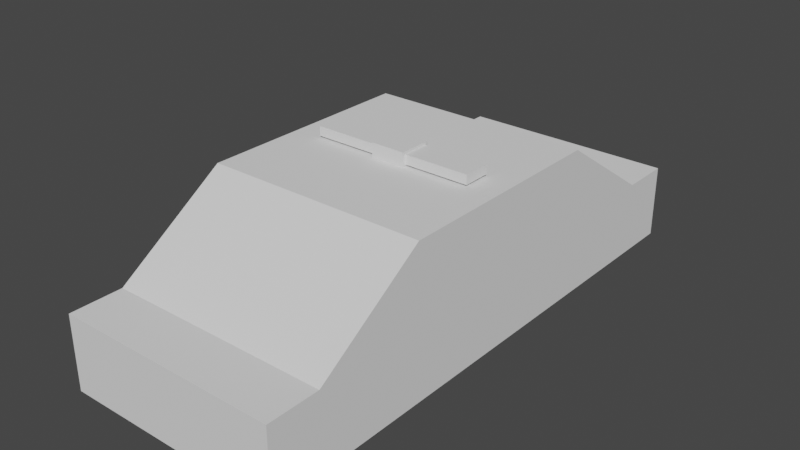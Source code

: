 # Source: Cop.blend  (saved by Blender 2.91.10; exported with 4.5.12 LTS)
import bpy
from mathutils import Matrix  # noqa: F401  (used for matrix-valued properties, if any)

bpy.ops.wm.read_factory_settings(use_empty=True)
scene = bpy.context.scene
scene.name = 'Scene'

# ---- collections
col_collection = bpy.data.collections.new('Collection'); scene.collection.children.link(col_collection)

# ---- world
world_world = bpy.data.worlds.new('World'); scene.world = world_world
world_world.use_nodes = True; world_world.node_tree.nodes.clear()
_N = world_world.node_tree.nodes; _L = world_world.node_tree.links
n0 = _N.new('ShaderNodeOutputWorld'); n0.name = 'World Output'; n0.location = (300, 300)
n1 = _N.new('ShaderNodeBackground'); n1.name = 'Background'; n1.location = (10, 300)
n1.inputs[0].default_value = (0.05088, 0.05088, 0.05088, 1.0)
_L.new(n1.outputs[0], n0.inputs[0])
n0.is_active_output = True
world_world.color = (0.05088, 0.05088, 0.05088)
world_world.use_sun_shadow = False
world_world.sun_shadow_jitter_overblur = 0.0

# ---- meshes
me_cube_001 = bpy.data.meshes.new('Cube.001')
me_cube_001.from_pydata([(-1.0, -1.0, -1.0), (-1.0, -1.0, 1.0), (-1.0, 1.0, -1.0), (-1.0, 1.0, 1.0), (1.0, -1.0, -1.0), (1.0, -1.0, 1.0), (1.0, 1.0, -1.0), (1.0, 1.0, 1.0)], [], [(0, 1, 3, 2), (2, 3, 7, 6), (6, 7, 5, 4), (4, 5, 1, 0), (2, 6, 4, 0), (7, 3, 1, 5)])
_uv = me_cube_001.uv_layers.new(name='UVMap')
_uv.uv.foreach_set('vector', [0.375, 0.0, 0.625, 0.0, 0.625, 0.25, 0.375, 0.25, 0.375, 0.25, 0.625, 0.25, 0.625, 0.5, 0.375, 0.5, 0.375, 0.5, 0.625, 0.5, 0.625, 0.75, 0.375, 0.75, 0.375, 0.75, 0.625, 0.75, 0.625, 1.0, 0.375, 1.0, 0.125, 0.5, 0.375, 0.5, 0.375, 0.75, 0.125, 0.75, 0.625, 0.5, 0.875, 0.5, 0.875, 0.75, 0.625, 0.75])
me_cube_001.use_remesh_fix_poles = True
me_cube_001.use_remesh_preserve_attributes = False
me_cube_001.use_mirror_vertex_groups = False
me_cube_001.update()
me_cube_002 = bpy.data.meshes.new('Cube.002')
me_cube_002.from_pydata([(1.0, 1.0, -1.0), (1.0, 0.5, -1.0), (1.0, 0.5, 1.0), (-1.0, 1.0, -1.0), (-1.0, 0.5, -1.0), (-1.0, 0.5, 1.0), (0.0, 1.0, -1.0), (0.0, 0.5, 1.0), (0.0, 0.5, -1.0), (1.0, -1.0, -1.0), (1.0, 0.0, -1.0), (1.0, -0.5, -1.0), (1.0, -0.5, 1.0), (1.0, 0.0, 1.0), (-1.0, -1.0, -1.0), (-1.0, 0.0, -1.0), (-1.0, -0.5, -1.0), (-1.0, -0.5, 1.0), (-1.0, 0.0, 1.0), (0.0, -1.0, -1.0), (0.0, -0.5, 1.0), (0.0, 0.0, 1.0), (0.0, -0.5, -1.0), (0.0, 0.0, -1.0)], [], [(1, 0, 2), (6, 0, 1, 8), (8, 1, 10, 23), (7, 2, 0, 6), (1, 2, 13, 10), (2, 7, 21, 13), (4, 5, 3), (6, 8, 4, 3), (8, 23, 15, 4), (7, 6, 3, 5), (4, 15, 18, 5), (5, 18, 21, 7), (11, 12, 9), (19, 22, 11, 9), (22, 23, 10, 11), (20, 19, 9, 12), (11, 10, 13, 12), (12, 13, 21, 20), (16, 14, 17), (19, 14, 16, 22), (22, 16, 15, 23), (20, 17, 14, 19), (16, 17, 18, 15), (17, 20, 21, 18)])
_uv = me_cube_002.uv_layers.new(name='UVMap')
_uv.uv.foreach_set('vector', [0.375, 0.5625, 0.375, 0.5, 0.625, 0.5625, 0.25, 0.5, 0.375, 0.5, 0.375, 0.5625, 0.25, 0.5625, 0.25, 0.5625, 0.375, 0.5625, 0.375, 0.625, 0.25, 0.625, 0.75, 0.5625, 0.625, 0.5625, 0.375, 0.5, 0.25, 0.5, 0.375, 0.5625, 0.625, 0.5625, 0.625, 0.625, 0.375, 0.625, 0.625, 0.5625, 0.75, 0.5625, 0.75, 0.625, 0.625, 0.625, 0.375, 0.5625, 0.625, 0.5625, 0.375, 0.5, 0.25, 0.5, 0.25, 0.5625, 0.375, 0.5625, 0.375, 0.5, 0.25, 0.5625, 0.25, 0.625, 0.375, 0.625, 0.375, 0.5625, 0.75, 0.5625, 0.25, 0.5, 0.375, 0.5, 0.625, 0.5625, 0.375, 0.5625, 0.375, 0.625, 0.625, 0.625, 0.625, 0.5625, 0.625, 0.5625, 0.625, 0.625, 0.75, 0.625, 0.75, 0.5625, 0.375, 0.5625, 0.625, 0.5625, 0.375, 0.5, 0.25, 0.5, 0.25, 0.5625, 0.375, 0.5625, 0.375, 0.5, 0.25, 0.5625, 0.25, 0.625, 0.375, 0.625, 0.375, 0.5625, 0.75, 0.5625, 0.25, 0.5, 0.375, 0.5, 0.625, 0.5625, 0.375, 0.5625, 0.375, 0.625, 0.625, 0.625, 0.625, 0.5625, 0.625, 0.5625, 0.625, 0.625, 0.75, 0.625, 0.75, 0.5625, 0.375, 0.5625, 0.375, 0.5, 0.625, 0.5625, 0.25, 0.5, 0.375, 0.5, 0.375, 0.5625, 0.25, 0.5625, 0.25, 0.5625, 0.375, 0.5625, 0.375, 0.625, 0.25, 0.625, 0.75, 0.5625, 0.625, 0.5625, 0.375, 0.5, 0.25, 0.5, 0.375, 0.5625, 0.625, 0.5625, 0.625, 0.625, 0.375, 0.625, 0.625, 0.5625, 0.75, 0.5625, 0.75, 0.625, 0.625, 0.625])
me_cube_002.use_remesh_fix_poles = True
me_cube_002.use_remesh_preserve_attributes = False
me_cube_002.use_mirror_vertex_groups = False
me_cube_002.update()
me_cube_003 = bpy.data.meshes.new('Cube.003')
me_cube_003.from_pydata([(-1.0, -1.0, 0.0), (-1.0, -1.0, 2.0), (-1.0, 1.0, 0.0), (-1.0, 1.0, 2.0), (1.0, -1.0, 0.0), (1.0, -1.0, 2.0), (1.0, 1.0, 0.0), (1.0, 1.0, 2.0), (0.0, 1.0, 0.0), (0.0, 1.0, 2.0), (0.0, -1.0, 0.0), (0.0, -1.0, 2.0)], [], [(0, 1, 3, 2), (8, 9, 7, 6), (6, 7, 5, 4), (10, 11, 1, 0), (8, 6, 4, 10), (9, 3, 1, 11), (7, 9, 11, 5), (2, 8, 10, 0), (4, 5, 11, 10), (2, 3, 9, 8)])
_uv = me_cube_003.uv_layers.new(name='UVMap')
_uv.uv.foreach_set('vector', [0.375, 0.0, 0.625, 0.0, 0.625, 0.25, 0.375, 0.25, 0.375, 0.375, 0.625, 0.375, 0.625, 0.5, 0.375, 0.5, 0.375, 0.5, 0.625, 0.5, 0.625, 0.75, 0.375, 0.75, 0.375, 0.875, 0.625, 0.875, 0.625, 1.0, 0.375, 1.0, 0.25, 0.5, 0.375, 0.5, 0.375, 0.75, 0.25, 0.75, 0.75, 0.5, 0.875, 0.5, 0.875, 0.75, 0.75, 0.75, 0.625, 0.5, 0.75, 0.5, 0.75, 0.75, 0.625, 0.75, 0.125, 0.5, 0.25, 0.5, 0.25, 0.75, 0.125, 0.75, 0.375, 0.75, 0.625, 0.75, 0.625, 0.875, 0.375, 0.875, 0.375, 0.25, 0.625, 0.25, 0.625, 0.375, 0.375, 0.375])
me_cube_003.use_remesh_fix_poles = True
me_cube_003.use_remesh_preserve_attributes = False
me_cube_003.use_mirror_vertex_groups = False
me_cube_003.update()
me_cube_004 = bpy.data.meshes.new('Cube.004')
me_cube_004.from_pydata([(-1.0, -1.0, -1.0), (-1.0, -1.0, 1.0), (-1.0, 1.0, -1.0), (-1.0, 1.0, 1.0), (1.0, -1.0, -1.0), (1.0, -1.0, 1.0), (1.0, 1.0, -1.0), (1.0, 1.0, 1.0)], [], [(0, 1, 3, 2), (2, 3, 7, 6), (6, 7, 5, 4), (4, 5, 1, 0), (2, 6, 4, 0), (7, 3, 1, 5)])
_uv = me_cube_004.uv_layers.new(name='UVMap')
_uv.uv.foreach_set('vector', [0.375, 0.0, 0.625, 0.0, 0.625, 0.25, 0.375, 0.25, 0.375, 0.25, 0.625, 0.25, 0.625, 0.5, 0.375, 0.5, 0.375, 0.5, 0.625, 0.5, 0.625, 0.75, 0.375, 0.75, 0.375, 0.75, 0.625, 0.75, 0.625, 1.0, 0.375, 1.0, 0.125, 0.5, 0.375, 0.5, 0.375, 0.75, 0.125, 0.75, 0.625, 0.5, 0.875, 0.5, 0.875, 0.75, 0.625, 0.75])
me_cube_004.use_remesh_fix_poles = True
me_cube_004.use_remesh_preserve_attributes = False
me_cube_004.use_mirror_vertex_groups = False
me_cube_004.update()

# ---- objects
ob_body = bpy.data.objects.new('Body', me_cube_001)
ob_top = bpy.data.objects.new('Top', me_cube_002)
ob_red___blue = bpy.data.objects.new('red - blue', me_cube_003)
ob_cube_003 = bpy.data.objects.new('Cube.003', me_cube_004)

# ---- transforms, parenting, visibility, modifiers, constraints
ob_body.location = (0.0, 0.0, 0.0)
ob_body.scale = (3.0, 7.407, 1.0)
ob_body.lineart.crease_threshold = 0.0
ob_top.location = (0.0, 0.0, 2.0)
ob_top.scale = (3.0, 6.0, 1.0)
ob_top.lineart.crease_threshold = 0.0
ob_red___blue.location = (0.0, 0.0, 3.054)
ob_red___blue.scale = (2.222, 0.3722, 0.126)
ob_red___blue.lineart.crease_threshold = 0.0
ob_cube_003.location = (0.0, 0.0, 3.123)
ob_cube_003.scale = (0.4657, 0.4631, 0.2581)
ob_cube_003.lineart.crease_threshold = 0.0

# ---- collection membership
col_collection.objects.link(ob_body)
col_collection.objects.link(ob_top)
col_collection.objects.link(ob_red___blue)
col_collection.objects.link(ob_cube_003)

# ---- scene / render settings (as saved in the file)
scene.frame_start = 1; scene.frame_end = 250; scene.frame_set(1)
scene.render.engine = 'BLENDER_EEVEE_NEXT'
scene.cycles.use_denoising = False
scene.cycles.samples = 128
scene.cycles.sampling_pattern = 'TABULATED_SOBOL'
scene.cycles.use_adaptive_sampling = False
scene.cycles.use_light_tree = False
scene.view_settings.view_transform = 'Filmic'
bpy.context.view_layer.update()

# ---- added for rendering (the .blend has no active camera and no usable light): camera, sun
cam_auto = bpy.data.cameras.new('AutoCamera')
cam_auto.lens = 50.0
cam_auto.sensor_width = 36.0
cam_auto.clip_end = 1000.0
ob_auto_camera = bpy.data.objects.new('AutoCamera', cam_auto)
scene.collection.objects.link(ob_auto_camera)
ob_auto_camera.location = (15.3328, -18.3994, 13.4567)
ob_auto_camera.rotation_euler = (1.09748, -7.21219e-08, 0.694738)
scene.camera = ob_auto_camera
light_auto_sun = bpy.data.lights.new('AutoSun', 'SUN')
light_auto_sun.energy = 3.0
light_auto_sun.angle = 0.0523599
ob_auto_sun = bpy.data.objects.new('AutoSun', light_auto_sun)
scene.collection.objects.link(ob_auto_sun)
ob_auto_sun.rotation_euler = (0.872665, 0.174533, 0.523599)
bpy.context.view_layer.update()
